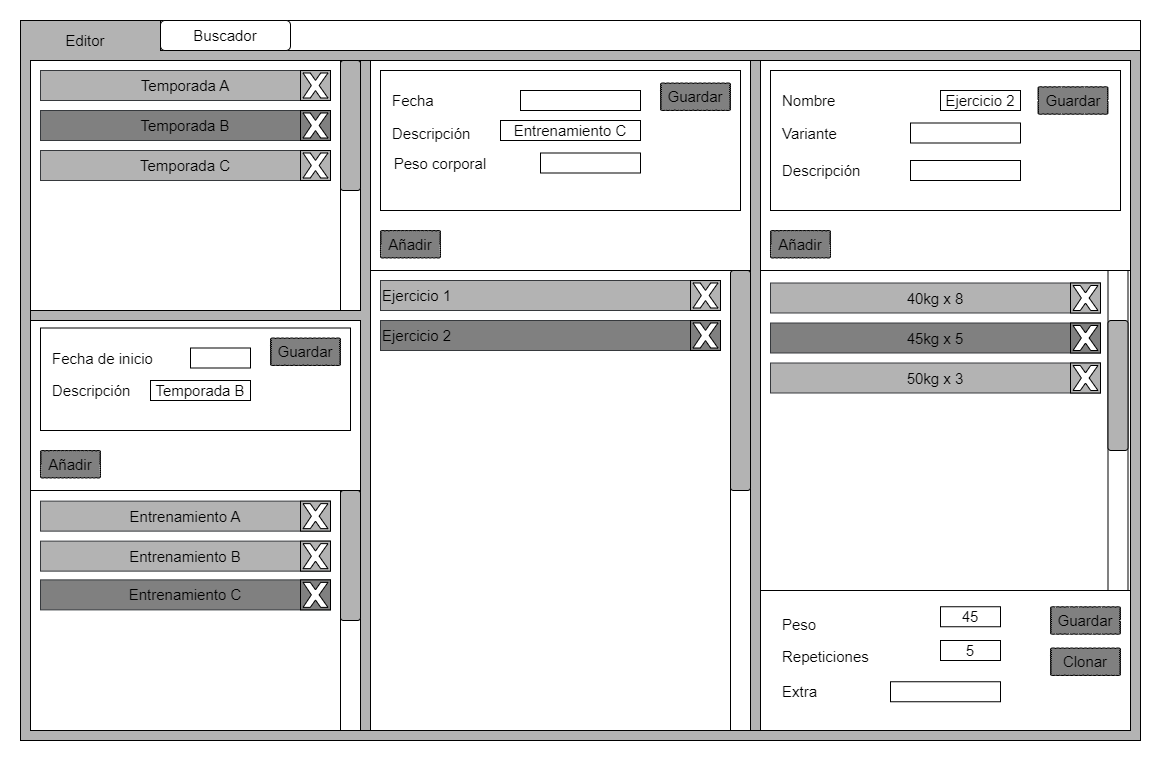

The diagram above was exported from draw.io. Its source (the exported page's mxGraphModel, read from the mxfile embedded in the PNG):
<mxGraphModel dx="2586" dy="1962" grid="1" gridSize="10" guides="1" tooltips="1" connect="1" arrows="1" fold="1" page="1" pageScale="1" pageWidth="850" pageHeight="1100" math="0" shadow="0">
  <root>
    <mxCell id="0" />
    <mxCell id="1" parent="0" />
    <mxCell id="GSKCDl2wJ5WRL3MjRf-K-1" value="" style="rounded=0;whiteSpace=wrap;html=1;fillColor=#B3B3B3;fontSize=15;" vertex="1" parent="1">
      <mxGeometry x="-240" y="-120" width="1120" height="720" as="geometry" />
    </mxCell>
    <mxCell id="GSKCDl2wJ5WRL3MjRf-K-4" value="" style="rounded=0;whiteSpace=wrap;html=1;fontSize=15;" vertex="1" parent="1">
      <mxGeometry x="-100" y="-120" width="980" height="30" as="geometry" />
    </mxCell>
    <mxCell id="GSKCDl2wJ5WRL3MjRf-K-5" value="" style="rounded=0;whiteSpace=wrap;html=1;fillColor=#B3B3B3;fontSize=15;" vertex="1" parent="1">
      <mxGeometry x="-230" y="-80" width="340" height="670" as="geometry" />
    </mxCell>
    <mxCell id="GSKCDl2wJ5WRL3MjRf-K-6" value="" style="rounded=0;whiteSpace=wrap;html=1;fillColor=#B3B3B3;fontSize=15;" vertex="1" parent="1">
      <mxGeometry x="110" y="-80" width="760" height="670" as="geometry" />
    </mxCell>
    <mxCell id="GSKCDl2wJ5WRL3MjRf-K-7" value="" style="rounded=0;whiteSpace=wrap;html=1;fontSize=15;" vertex="1" parent="1">
      <mxGeometry x="110" y="-80" width="380" height="670" as="geometry" />
    </mxCell>
    <mxCell id="GSKCDl2wJ5WRL3MjRf-K-8" value="" style="rounded=0;whiteSpace=wrap;html=1;fontSize=15;" vertex="1" parent="1">
      <mxGeometry x="500" y="-80" width="370" height="670" as="geometry" />
    </mxCell>
    <mxCell id="GSKCDl2wJ5WRL3MjRf-K-9" value="" style="rounded=0;whiteSpace=wrap;html=1;fontSize=15;" vertex="1" parent="1">
      <mxGeometry x="-230" y="-80" width="320" height="250" as="geometry" />
    </mxCell>
    <mxCell id="GSKCDl2wJ5WRL3MjRf-K-10" value="" style="rounded=0;whiteSpace=wrap;html=1;fontSize=15;" vertex="1" parent="1">
      <mxGeometry x="-230" y="180" width="330" height="410" as="geometry" />
    </mxCell>
    <mxCell id="GSKCDl2wJ5WRL3MjRf-K-13" value="Editor" style="rounded=1;whiteSpace=wrap;html=1;fillColor=#B3B3B3;strokeColor=none;fontSize=15;" vertex="1" parent="1">
      <mxGeometry x="-230" y="-110" width="110" height="20" as="geometry" />
    </mxCell>
    <mxCell id="GSKCDl2wJ5WRL3MjRf-K-14" value="Buscador" style="rounded=1;whiteSpace=wrap;html=1;fontSize=15;" vertex="1" parent="1">
      <mxGeometry x="-100" y="-120" width="130" height="30" as="geometry" />
    </mxCell>
    <mxCell id="GSKCDl2wJ5WRL3MjRf-K-15" value="" style="rounded=0;whiteSpace=wrap;html=1;fontSize=15;" vertex="1" parent="1">
      <mxGeometry x="-230" y="-80" width="330" height="250" as="geometry" />
    </mxCell>
    <mxCell id="GSKCDl2wJ5WRL3MjRf-K-16" value="" style="rounded=0;whiteSpace=wrap;html=1;fontSize=15;" vertex="1" parent="1">
      <mxGeometry x="80" y="-80" width="20" height="250" as="geometry" />
    </mxCell>
    <mxCell id="GSKCDl2wJ5WRL3MjRf-K-17" value="" style="rounded=1;whiteSpace=wrap;html=1;fillColor=#B3B3B3;fontSize=15;" vertex="1" parent="1">
      <mxGeometry x="80" y="-80" width="20" height="130" as="geometry" />
    </mxCell>
    <mxCell id="GSKCDl2wJ5WRL3MjRf-K-20" value="Temporada A" style="rounded=0;whiteSpace=wrap;html=1;fontSize=15;strokeColor=#36393d;fillColor=#B3B3B3;" vertex="1" parent="1">
      <mxGeometry x="-220" y="-70" width="290" height="30" as="geometry" />
    </mxCell>
    <mxCell id="GSKCDl2wJ5WRL3MjRf-K-21" value="" style="rounded=0;whiteSpace=wrap;html=1;fillColor=#B3B3B3;fontSize=15;" vertex="1" parent="1">
      <mxGeometry x="40" y="-70" width="30" height="30" as="geometry" />
    </mxCell>
    <mxCell id="GSKCDl2wJ5WRL3MjRf-K-22" value="" style="verticalLabelPosition=bottom;verticalAlign=top;html=1;shape=mxgraph.basic.x;fontSize=15;" vertex="1" parent="1">
      <mxGeometry x="42.5" y="-67.5" width="25" height="25" as="geometry" />
    </mxCell>
    <mxCell id="GSKCDl2wJ5WRL3MjRf-K-24" value="Temporada B" style="rounded=0;whiteSpace=wrap;html=1;fontSize=15;strokeColor=#36393d;fillColor=#808080;" vertex="1" parent="1">
      <mxGeometry x="-220" y="-30" width="290" height="30" as="geometry" />
    </mxCell>
    <mxCell id="GSKCDl2wJ5WRL3MjRf-K-25" value="" style="rounded=0;whiteSpace=wrap;html=1;fontSize=15;fillColor=#808080;" vertex="1" parent="1">
      <mxGeometry x="40" y="-30" width="30" height="30" as="geometry" />
    </mxCell>
    <mxCell id="GSKCDl2wJ5WRL3MjRf-K-26" value="" style="verticalLabelPosition=bottom;verticalAlign=top;html=1;shape=mxgraph.basic.x;fontSize=15;" vertex="1" parent="1">
      <mxGeometry x="42.5" y="-27.5" width="25" height="25" as="geometry" />
    </mxCell>
    <mxCell id="GSKCDl2wJ5WRL3MjRf-K-27" value="Temporada C" style="rounded=0;whiteSpace=wrap;html=1;fontSize=15;strokeColor=#36393d;fillColor=#B3B3B3;" vertex="1" parent="1">
      <mxGeometry x="-220" y="10" width="290" height="30" as="geometry" />
    </mxCell>
    <mxCell id="GSKCDl2wJ5WRL3MjRf-K-28" value="" style="rounded=0;whiteSpace=wrap;html=1;fillColor=#B3B3B3;fontSize=15;" vertex="1" parent="1">
      <mxGeometry x="40" y="10" width="30" height="30" as="geometry" />
    </mxCell>
    <mxCell id="GSKCDl2wJ5WRL3MjRf-K-29" value="" style="verticalLabelPosition=bottom;verticalAlign=top;html=1;shape=mxgraph.basic.x;fontSize=15;" vertex="1" parent="1">
      <mxGeometry x="42.5" y="12.5" width="25" height="25" as="geometry" />
    </mxCell>
    <mxCell id="GSKCDl2wJ5WRL3MjRf-K-42" value="" style="rounded=0;whiteSpace=wrap;html=1;fontSize=15;" vertex="1" parent="1">
      <mxGeometry x="-230" y="350" width="330" height="240" as="geometry" />
    </mxCell>
    <mxCell id="GSKCDl2wJ5WRL3MjRf-K-43" value="" style="rounded=0;whiteSpace=wrap;html=1;fontSize=15;" vertex="1" parent="1">
      <mxGeometry x="80" y="350" width="20" height="240" as="geometry" />
    </mxCell>
    <mxCell id="GSKCDl2wJ5WRL3MjRf-K-44" value="" style="rounded=1;whiteSpace=wrap;html=1;fillColor=#B3B3B3;fontSize=15;" vertex="1" parent="1">
      <mxGeometry x="80" y="350" width="20" height="130" as="geometry" />
    </mxCell>
    <mxCell id="GSKCDl2wJ5WRL3MjRf-K-45" value="Entrenamiento A" style="rounded=0;whiteSpace=wrap;html=1;fontSize=15;strokeColor=#36393d;fillColor=#B3B3B3;" vertex="1" parent="1">
      <mxGeometry x="-220" y="360.63" width="290" height="30" as="geometry" />
    </mxCell>
    <mxCell id="GSKCDl2wJ5WRL3MjRf-K-46" value="" style="rounded=0;whiteSpace=wrap;html=1;fillColor=#B3B3B3;fontSize=15;" vertex="1" parent="1">
      <mxGeometry x="40" y="360.63" width="30" height="30" as="geometry" />
    </mxCell>
    <mxCell id="GSKCDl2wJ5WRL3MjRf-K-47" value="" style="verticalLabelPosition=bottom;verticalAlign=top;html=1;shape=mxgraph.basic.x;fontSize=15;" vertex="1" parent="1">
      <mxGeometry x="42.5" y="363.13" width="25" height="25" as="geometry" />
    </mxCell>
    <mxCell id="GSKCDl2wJ5WRL3MjRf-K-51" value="Entrenamiento B" style="rounded=0;whiteSpace=wrap;html=1;fontSize=15;strokeColor=#36393d;fillColor=#B3B3B3;" vertex="1" parent="1">
      <mxGeometry x="-220" y="400.63" width="290" height="30" as="geometry" />
    </mxCell>
    <mxCell id="GSKCDl2wJ5WRL3MjRf-K-52" value="" style="rounded=0;whiteSpace=wrap;html=1;fillColor=#B3B3B3;fontSize=15;" vertex="1" parent="1">
      <mxGeometry x="40" y="400.63" width="30" height="30" as="geometry" />
    </mxCell>
    <mxCell id="GSKCDl2wJ5WRL3MjRf-K-53" value="" style="verticalLabelPosition=bottom;verticalAlign=top;html=1;shape=mxgraph.basic.x;fontSize=15;" vertex="1" parent="1">
      <mxGeometry x="42.5" y="403.13" width="25" height="25" as="geometry" />
    </mxCell>
    <mxCell id="GSKCDl2wJ5WRL3MjRf-K-54" value="" style="rounded=0;whiteSpace=wrap;html=1;fontSize=15;" vertex="1" parent="1">
      <mxGeometry x="110" y="130" width="380" height="460" as="geometry" />
    </mxCell>
    <mxCell id="GSKCDl2wJ5WRL3MjRf-K-55" value="" style="rounded=0;whiteSpace=wrap;html=1;fontSize=15;" vertex="1" parent="1">
      <mxGeometry x="470" y="132.5" width="20" height="457.5" as="geometry" />
    </mxCell>
    <mxCell id="GSKCDl2wJ5WRL3MjRf-K-56" value="" style="rounded=1;whiteSpace=wrap;html=1;fillColor=#B3B3B3;fontSize=15;" vertex="1" parent="1">
      <mxGeometry x="470" y="130" width="20" height="220" as="geometry" />
    </mxCell>
    <mxCell id="GSKCDl2wJ5WRL3MjRf-K-57" value="Ejercicio 1" style="rounded=0;whiteSpace=wrap;html=1;fontSize=15;strokeColor=#36393d;fillColor=#B3B3B3;align=left;" vertex="1" parent="1">
      <mxGeometry x="120" y="140" width="340" height="30" as="geometry" />
    </mxCell>
    <mxCell id="GSKCDl2wJ5WRL3MjRf-K-60" value="Ejercicio 2" style="rounded=0;whiteSpace=wrap;html=1;fontSize=15;strokeColor=#36393d;fillColor=#808080;align=left;" vertex="1" parent="1">
      <mxGeometry x="120" y="180" width="340" height="30" as="geometry" />
    </mxCell>
    <mxCell id="GSKCDl2wJ5WRL3MjRf-K-66" value="" style="rounded=0;whiteSpace=wrap;html=1;fontSize=15;" vertex="1" parent="1">
      <mxGeometry x="500" y="130" width="370" height="320" as="geometry" />
    </mxCell>
    <mxCell id="GSKCDl2wJ5WRL3MjRf-K-67" value="" style="rounded=0;whiteSpace=wrap;html=1;fontSize=15;" vertex="1" parent="1">
      <mxGeometry x="847.5" y="130" width="20" height="320" as="geometry" />
    </mxCell>
    <mxCell id="GSKCDl2wJ5WRL3MjRf-K-68" value="" style="rounded=1;whiteSpace=wrap;html=1;fillColor=#B3B3B3;fontSize=15;" vertex="1" parent="1">
      <mxGeometry x="847.5" y="180" width="20" height="130" as="geometry" />
    </mxCell>
    <mxCell id="GSKCDl2wJ5WRL3MjRf-K-69" value="40kg x 8" style="rounded=0;whiteSpace=wrap;html=1;fontSize=15;strokeColor=#36393d;fillColor=#B3B3B3;" vertex="1" parent="1">
      <mxGeometry x="510" y="142.5" width="330" height="30" as="geometry" />
    </mxCell>
    <mxCell id="GSKCDl2wJ5WRL3MjRf-K-70" value="" style="rounded=0;whiteSpace=wrap;html=1;fillColor=#B3B3B3;fontSize=15;" vertex="1" parent="1">
      <mxGeometry x="810" y="142.5" width="30" height="30" as="geometry" />
    </mxCell>
    <mxCell id="GSKCDl2wJ5WRL3MjRf-K-71" value="" style="verticalLabelPosition=bottom;verticalAlign=top;html=1;shape=mxgraph.basic.x;fontSize=15;" vertex="1" parent="1">
      <mxGeometry x="812.5" y="145" width="25" height="25" as="geometry" />
    </mxCell>
    <mxCell id="GSKCDl2wJ5WRL3MjRf-K-72" value="45kg x 5" style="rounded=0;whiteSpace=wrap;html=1;fontSize=15;strokeColor=#36393d;fillColor=#808080;" vertex="1" parent="1">
      <mxGeometry x="510" y="182.5" width="330" height="30" as="geometry" />
    </mxCell>
    <mxCell id="GSKCDl2wJ5WRL3MjRf-K-73" value="" style="rounded=0;whiteSpace=wrap;html=1;fontSize=15;fillColor=#808080;" vertex="1" parent="1">
      <mxGeometry x="810" y="182.5" width="30" height="30" as="geometry" />
    </mxCell>
    <mxCell id="GSKCDl2wJ5WRL3MjRf-K-74" value="" style="verticalLabelPosition=bottom;verticalAlign=top;html=1;shape=mxgraph.basic.x;fontSize=15;" vertex="1" parent="1">
      <mxGeometry x="812.5" y="185" width="25" height="25" as="geometry" />
    </mxCell>
    <mxCell id="GSKCDl2wJ5WRL3MjRf-K-75" value="50kg x 3" style="rounded=0;whiteSpace=wrap;html=1;fontSize=15;strokeColor=#36393d;fillColor=#B3B3B3;" vertex="1" parent="1">
      <mxGeometry x="510" y="222.5" width="330" height="30" as="geometry" />
    </mxCell>
    <mxCell id="GSKCDl2wJ5WRL3MjRf-K-76" value="" style="rounded=0;whiteSpace=wrap;html=1;fillColor=#B3B3B3;fontSize=15;" vertex="1" parent="1">
      <mxGeometry x="810" y="222.5" width="30" height="30" as="geometry" />
    </mxCell>
    <mxCell id="GSKCDl2wJ5WRL3MjRf-K-77" value="" style="verticalLabelPosition=bottom;verticalAlign=top;html=1;shape=mxgraph.basic.x;fontSize=15;" vertex="1" parent="1">
      <mxGeometry x="812.5" y="225" width="25" height="25" as="geometry" />
    </mxCell>
    <mxCell id="GSKCDl2wJ5WRL3MjRf-K-79" value="" style="verticalLabelPosition=bottom;verticalAlign=top;html=1;shape=mxgraph.basic.rect;fillColor2=none;strokeWidth=1;size=20;indent=5;fontSize=15;" vertex="1" parent="1">
      <mxGeometry x="-220" y="187.5" width="310" height="102.5" as="geometry" />
    </mxCell>
    <mxCell id="GSKCDl2wJ5WRL3MjRf-K-80" value="Fecha de inicio" style="text;html=1;strokeColor=none;fillColor=none;align=left;verticalAlign=middle;whiteSpace=wrap;rounded=0;fontSize=15;" vertex="1" parent="1">
      <mxGeometry x="-210" y="207.5" width="110" height="20" as="geometry" />
    </mxCell>
    <mxCell id="GSKCDl2wJ5WRL3MjRf-K-81" value="Descripción" style="text;html=1;strokeColor=none;fillColor=none;align=left;verticalAlign=middle;whiteSpace=wrap;rounded=0;fontSize=15;" vertex="1" parent="1">
      <mxGeometry x="-210" y="240" width="40" height="20" as="geometry" />
    </mxCell>
    <mxCell id="GSKCDl2wJ5WRL3MjRf-K-82" value="" style="rounded=0;whiteSpace=wrap;html=1;fontSize=15;" vertex="1" parent="1">
      <mxGeometry x="-70" y="207.5" width="60" height="20" as="geometry" />
    </mxCell>
    <mxCell id="GSKCDl2wJ5WRL3MjRf-K-83" value="Temporada B" style="rounded=0;whiteSpace=wrap;html=1;fontSize=15;" vertex="1" parent="1">
      <mxGeometry x="-110" y="240" width="100" height="20" as="geometry" />
    </mxCell>
    <mxCell id="GSKCDl2wJ5WRL3MjRf-K-87" value="Guardar" style="whiteSpace=wrap;html=1;shape=mxgraph.basic.cloud_rect;fillColor=#808080;fontSize=15;align=center;" vertex="1" parent="1">
      <mxGeometry x="10" y="197.5" width="70" height="27.5" as="geometry" />
    </mxCell>
    <mxCell id="GSKCDl2wJ5WRL3MjRf-K-90" value="Añadir" style="whiteSpace=wrap;html=1;shape=mxgraph.basic.cloud_rect;fillColor=#808080;fontSize=15;align=center;" vertex="1" parent="1">
      <mxGeometry x="-220" y="310" width="60" height="27.5" as="geometry" />
    </mxCell>
    <mxCell id="GSKCDl2wJ5WRL3MjRf-K-97" value="" style="verticalLabelPosition=bottom;verticalAlign=top;html=1;shape=mxgraph.basic.rect;fillColor2=none;strokeWidth=1;size=20;indent=5;fontSize=15;" vertex="1" parent="1">
      <mxGeometry x="120" y="-70" width="360" height="140" as="geometry" />
    </mxCell>
    <mxCell id="GSKCDl2wJ5WRL3MjRf-K-98" value="Fecha" style="text;html=1;strokeColor=none;fillColor=none;align=left;verticalAlign=middle;whiteSpace=wrap;rounded=0;fontSize=15;" vertex="1" parent="1">
      <mxGeometry x="130" y="-50" width="110" height="20" as="geometry" />
    </mxCell>
    <mxCell id="GSKCDl2wJ5WRL3MjRf-K-99" value="Descripción" style="text;html=1;strokeColor=none;fillColor=none;align=left;verticalAlign=middle;whiteSpace=wrap;rounded=0;fontSize=15;" vertex="1" parent="1">
      <mxGeometry x="130" y="-17.5" width="40" height="20" as="geometry" />
    </mxCell>
    <mxCell id="GSKCDl2wJ5WRL3MjRf-K-100" value="" style="rounded=0;whiteSpace=wrap;html=1;fontSize=15;" vertex="1" parent="1">
      <mxGeometry x="260" y="-50" width="120" height="20" as="geometry" />
    </mxCell>
    <mxCell id="GSKCDl2wJ5WRL3MjRf-K-101" value="Entrenamiento C" style="rounded=0;whiteSpace=wrap;html=1;fontSize=15;" vertex="1" parent="1">
      <mxGeometry x="240" y="-20" width="140" height="20" as="geometry" />
    </mxCell>
    <mxCell id="GSKCDl2wJ5WRL3MjRf-K-102" value="Guardar" style="whiteSpace=wrap;html=1;shape=mxgraph.basic.cloud_rect;fillColor=#808080;fontSize=15;align=center;" vertex="1" parent="1">
      <mxGeometry x="400" y="-57.5" width="70" height="27.5" as="geometry" />
    </mxCell>
    <mxCell id="GSKCDl2wJ5WRL3MjRf-K-103" value="Añadir" style="whiteSpace=wrap;html=1;shape=mxgraph.basic.cloud_rect;fillColor=#808080;fontSize=15;align=center;" vertex="1" parent="1">
      <mxGeometry x="120" y="90" width="60" height="27.5" as="geometry" />
    </mxCell>
    <mxCell id="GSKCDl2wJ5WRL3MjRf-K-104" value="" style="verticalLabelPosition=bottom;verticalAlign=top;html=1;shape=mxgraph.basic.rect;fillColor2=none;strokeWidth=1;size=20;indent=5;fontSize=15;" vertex="1" parent="1">
      <mxGeometry x="510" y="-70" width="350" height="140" as="geometry" />
    </mxCell>
    <mxCell id="GSKCDl2wJ5WRL3MjRf-K-105" value="Nombre" style="text;html=1;strokeColor=none;fillColor=none;align=left;verticalAlign=middle;whiteSpace=wrap;rounded=0;fontSize=15;" vertex="1" parent="1">
      <mxGeometry x="520" y="-50" width="110" height="20" as="geometry" />
    </mxCell>
    <mxCell id="GSKCDl2wJ5WRL3MjRf-K-106" value="Descripción" style="text;html=1;strokeColor=none;fillColor=none;align=left;verticalAlign=middle;whiteSpace=wrap;rounded=0;fontSize=15;" vertex="1" parent="1">
      <mxGeometry x="520" y="20" width="40" height="20" as="geometry" />
    </mxCell>
    <mxCell id="GSKCDl2wJ5WRL3MjRf-K-107" value="Ejercicio 2" style="rounded=0;whiteSpace=wrap;html=1;fontSize=15;" vertex="1" parent="1">
      <mxGeometry x="680" y="-50" width="80" height="20" as="geometry" />
    </mxCell>
    <mxCell id="GSKCDl2wJ5WRL3MjRf-K-108" value="" style="rounded=0;whiteSpace=wrap;html=1;fontSize=15;" vertex="1" parent="1">
      <mxGeometry x="650" y="-17.5" width="110" height="20" as="geometry" />
    </mxCell>
    <mxCell id="GSKCDl2wJ5WRL3MjRf-K-109" value="Guardar" style="whiteSpace=wrap;html=1;shape=mxgraph.basic.cloud_rect;fillColor=#808080;fontSize=15;align=center;" vertex="1" parent="1">
      <mxGeometry x="777.5" y="-53.75" width="70" height="27.5" as="geometry" />
    </mxCell>
    <mxCell id="GSKCDl2wJ5WRL3MjRf-K-110" value="Añadir" style="whiteSpace=wrap;html=1;shape=mxgraph.basic.cloud_rect;fillColor=#808080;fontSize=15;align=center;" vertex="1" parent="1">
      <mxGeometry x="510" y="90" width="60" height="27.5" as="geometry" />
    </mxCell>
    <mxCell id="GSKCDl2wJ5WRL3MjRf-K-111" value="" style="verticalLabelPosition=bottom;verticalAlign=top;html=1;shape=mxgraph.basic.rect;fillColor2=none;strokeWidth=1;size=20;indent=5;fontSize=15;" vertex="1" parent="1">
      <mxGeometry x="500" y="450" width="370" height="140" as="geometry" />
    </mxCell>
    <mxCell id="GSKCDl2wJ5WRL3MjRf-K-118" value="Entrenamiento C" style="rounded=0;whiteSpace=wrap;html=1;fontSize=15;strokeColor=#36393d;fillColor=#808080;" vertex="1" parent="1">
      <mxGeometry x="-220" y="439.38" width="290" height="30" as="geometry" />
    </mxCell>
    <mxCell id="GSKCDl2wJ5WRL3MjRf-K-119" value="" style="rounded=0;whiteSpace=wrap;html=1;fontSize=15;fillColor=#808080;" vertex="1" parent="1">
      <mxGeometry x="40" y="439.38" width="30" height="30" as="geometry" />
    </mxCell>
    <mxCell id="GSKCDl2wJ5WRL3MjRf-K-120" value="" style="verticalLabelPosition=bottom;verticalAlign=top;html=1;shape=mxgraph.basic.x;fontSize=15;" vertex="1" parent="1">
      <mxGeometry x="42.5" y="441.88" width="25" height="25" as="geometry" />
    </mxCell>
    <mxCell id="GSKCDl2wJ5WRL3MjRf-K-121" value="" style="rounded=0;whiteSpace=wrap;html=1;fontSize=15;" vertex="1" parent="1">
      <mxGeometry x="280" y="12.5" width="100" height="20" as="geometry" />
    </mxCell>
    <mxCell id="GSKCDl2wJ5WRL3MjRf-K-123" value="Peso corporal" style="text;html=1;strokeColor=none;fillColor=none;align=center;verticalAlign=middle;whiteSpace=wrap;rounded=0;fontSize=15;" vertex="1" parent="1">
      <mxGeometry x="130" y="12.5" width="100" height="20" as="geometry" />
    </mxCell>
    <mxCell id="GSKCDl2wJ5WRL3MjRf-K-127" value="" style="rounded=0;whiteSpace=wrap;html=1;fillColor=#B3B3B3;fontSize=15;" vertex="1" parent="1">
      <mxGeometry x="430" y="140" width="30" height="30" as="geometry" />
    </mxCell>
    <mxCell id="GSKCDl2wJ5WRL3MjRf-K-128" value="" style="verticalLabelPosition=bottom;verticalAlign=top;html=1;shape=mxgraph.basic.x;fontSize=15;" vertex="1" parent="1">
      <mxGeometry x="432.5" y="142.5" width="25" height="25" as="geometry" />
    </mxCell>
    <mxCell id="GSKCDl2wJ5WRL3MjRf-K-129" value="" style="rounded=0;whiteSpace=wrap;html=1;fontSize=15;fillColor=#808080;" vertex="1" parent="1">
      <mxGeometry x="430" y="180" width="30" height="30" as="geometry" />
    </mxCell>
    <mxCell id="GSKCDl2wJ5WRL3MjRf-K-130" value="" style="verticalLabelPosition=bottom;verticalAlign=top;html=1;shape=mxgraph.basic.x;fontSize=15;" vertex="1" parent="1">
      <mxGeometry x="432.5" y="182.5" width="25" height="25" as="geometry" />
    </mxCell>
    <mxCell id="GSKCDl2wJ5WRL3MjRf-K-132" value="Variante" style="text;html=1;strokeColor=none;fillColor=none;align=left;verticalAlign=middle;whiteSpace=wrap;rounded=0;fontSize=15;" vertex="1" parent="1">
      <mxGeometry x="520" y="-17.5" width="40" height="20" as="geometry" />
    </mxCell>
    <mxCell id="GSKCDl2wJ5WRL3MjRf-K-134" value="" style="rounded=0;whiteSpace=wrap;html=1;fontSize=15;" vertex="1" parent="1">
      <mxGeometry x="650" y="20" width="110" height="20" as="geometry" />
    </mxCell>
    <mxCell id="GSKCDl2wJ5WRL3MjRf-K-140" value="Peso" style="text;html=1;strokeColor=none;fillColor=none;align=left;verticalAlign=middle;whiteSpace=wrap;rounded=0;fontSize=15;" vertex="1" parent="1">
      <mxGeometry x="520" y="473.75" width="110" height="20" as="geometry" />
    </mxCell>
    <mxCell id="GSKCDl2wJ5WRL3MjRf-K-141" value="Repeticiones" style="text;html=1;strokeColor=none;fillColor=none;align=left;verticalAlign=middle;whiteSpace=wrap;rounded=0;fontSize=15;" vertex="1" parent="1">
      <mxGeometry x="520" y="506.25" width="40" height="20" as="geometry" />
    </mxCell>
    <mxCell id="GSKCDl2wJ5WRL3MjRf-K-142" value="45" style="rounded=0;whiteSpace=wrap;html=1;fontSize=15;" vertex="1" parent="1">
      <mxGeometry x="680" y="466.25" width="60" height="20" as="geometry" />
    </mxCell>
    <mxCell id="GSKCDl2wJ5WRL3MjRf-K-143" value="5" style="rounded=0;whiteSpace=wrap;html=1;fontSize=15;" vertex="1" parent="1">
      <mxGeometry x="680" y="500" width="60" height="20" as="geometry" />
    </mxCell>
    <mxCell id="GSKCDl2wJ5WRL3MjRf-K-144" value="Guardar" style="whiteSpace=wrap;html=1;shape=mxgraph.basic.cloud_rect;fillColor=#808080;fontSize=15;align=center;" vertex="1" parent="1">
      <mxGeometry x="790" y="466.25" width="70" height="27.5" as="geometry" />
    </mxCell>
    <mxCell id="GSKCDl2wJ5WRL3MjRf-K-145" value="Clonar" style="whiteSpace=wrap;html=1;shape=mxgraph.basic.cloud_rect;fillColor=#808080;fontSize=15;align=center;" vertex="1" parent="1">
      <mxGeometry x="790" y="507.5" width="70" height="27.5" as="geometry" />
    </mxCell>
    <mxCell id="GSKCDl2wJ5WRL3MjRf-K-146" value="Extra" style="text;html=1;strokeColor=none;fillColor=none;align=left;verticalAlign=middle;whiteSpace=wrap;rounded=0;fontSize=15;" vertex="1" parent="1">
      <mxGeometry x="520" y="541.25" width="40" height="20" as="geometry" />
    </mxCell>
    <mxCell id="GSKCDl2wJ5WRL3MjRf-K-147" value="" style="rounded=0;whiteSpace=wrap;html=1;fontSize=15;" vertex="1" parent="1">
      <mxGeometry x="630" y="541.25" width="110" height="20" as="geometry" />
    </mxCell>
  </root>
</mxGraphModel>